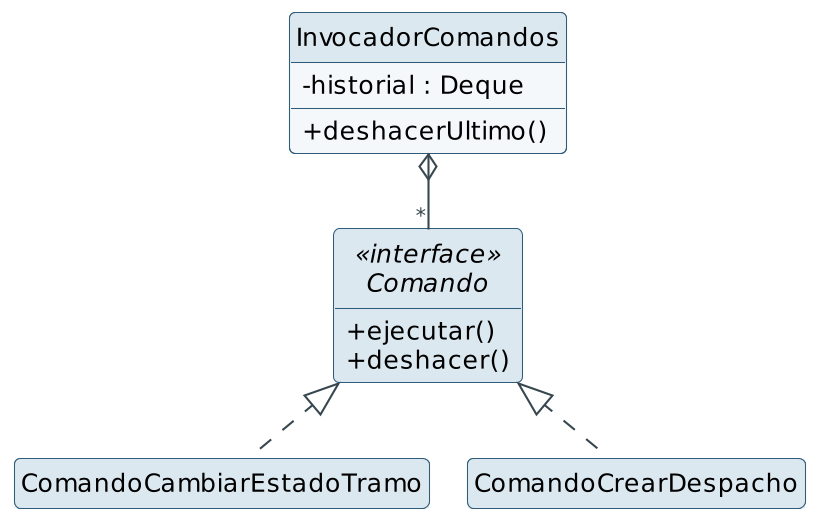

The diagram above was rendered by PlantUML. Its source (embedded in the PNG):
@startuml p-command
!include base.iuml
class InvocadorComandos {
  - historial : Deque
  + deshacerUltimo()
}
interface Comando <<interface>> {
  + ejecutar()
  + deshacer()
}
class ComandoCambiarEstadoTramo
class ComandoCrearDespacho
InvocadorComandos o-- "*" Comando
Comando <|.. ComandoCambiarEstadoTramo
Comando <|.. ComandoCrearDespacho
@enduml